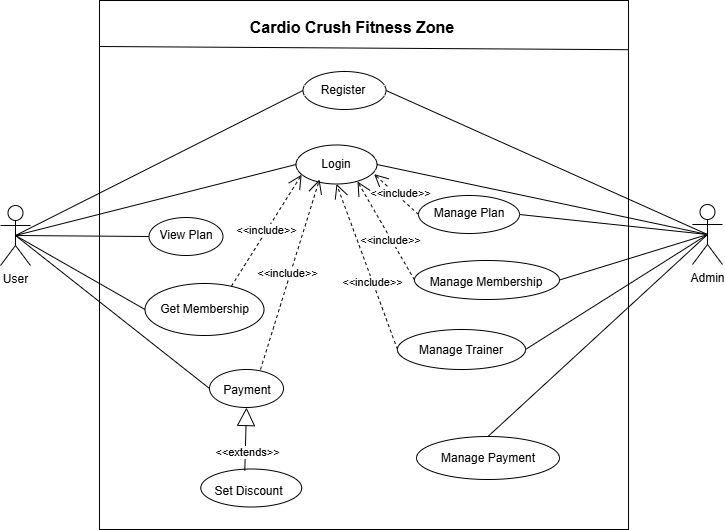

The diagram above was exported from draw.io. Its source (the exported page's mxGraphModel, read from the mxfile embedded in the PNG):
<mxGraphModel dx="794" dy="446" grid="1" gridSize="10" guides="1" tooltips="1" connect="1" arrows="1" fold="1" page="1" pageScale="1" pageWidth="850" pageHeight="1100" math="0" shadow="0">
  <root>
    <mxCell id="0" />
    <mxCell id="1" parent="0" />
    <mxCell id="sRJhXFpRjMq2FqaZUPNa-1" value="User" style="shape=umlActor;verticalLabelPosition=bottom;verticalAlign=top;html=1;outlineConnect=0;" parent="1" vertex="1">
      <mxGeometry x="41" y="316" width="30" height="60" as="geometry" />
    </mxCell>
    <mxCell id="sRJhXFpRjMq2FqaZUPNa-2" value="Admin" style="shape=umlActor;verticalLabelPosition=bottom;verticalAlign=top;html=1;outlineConnect=0;" parent="1" vertex="1">
      <mxGeometry x="733" y="315" width="30" height="60" as="geometry" />
    </mxCell>
    <mxCell id="sRJhXFpRjMq2FqaZUPNa-3" value="" style="whiteSpace=wrap;html=1;aspect=fixed;fillColor=none;" parent="1" vertex="1">
      <mxGeometry x="140" y="111" width="529" height="529" as="geometry" />
    </mxCell>
    <mxCell id="sRJhXFpRjMq2FqaZUPNa-5" value="Register" style="text;html=1;align=center;verticalAlign=middle;whiteSpace=wrap;rounded=0;" parent="1" vertex="1">
      <mxGeometry x="354" y="186" width="60" height="30" as="geometry" />
    </mxCell>
    <mxCell id="sRJhXFpRjMq2FqaZUPNa-6" value="" style="ellipse;whiteSpace=wrap;html=1;fillColor=none;" parent="1" vertex="1">
      <mxGeometry x="343.5" y="182" width="83" height="38" as="geometry" />
    </mxCell>
    <mxCell id="sRJhXFpRjMq2FqaZUPNa-8" value="Login" style="text;html=1;align=center;verticalAlign=middle;whiteSpace=wrap;rounded=0;" parent="1" vertex="1">
      <mxGeometry x="347" y="260" width="60" height="30" as="geometry" />
    </mxCell>
    <mxCell id="sRJhXFpRjMq2FqaZUPNa-9" value="" style="ellipse;whiteSpace=wrap;html=1;fillColor=none;" parent="1" vertex="1">
      <mxGeometry x="185.5" y="394" width="119" height="52" as="geometry" />
    </mxCell>
    <mxCell id="sRJhXFpRjMq2FqaZUPNa-10" value="Get Membership" style="text;html=1;align=center;verticalAlign=middle;whiteSpace=wrap;rounded=0;" parent="1" vertex="1">
      <mxGeometry x="194.5" y="404.5" width="101" height="31" as="geometry" />
    </mxCell>
    <mxCell id="sRJhXFpRjMq2FqaZUPNa-11" value="" style="ellipse;whiteSpace=wrap;html=1;fillColor=none;" parent="1" vertex="1">
      <mxGeometry x="189.5" y="328" width="74" height="38" as="geometry" />
    </mxCell>
    <mxCell id="sRJhXFpRjMq2FqaZUPNa-12" value="View Plan" style="text;html=1;align=center;verticalAlign=middle;whiteSpace=wrap;rounded=0;" parent="1" vertex="1">
      <mxGeometry x="197" y="331" width="60" height="30" as="geometry" />
    </mxCell>
    <mxCell id="sRJhXFpRjMq2FqaZUPNa-13" value="" style="ellipse;whiteSpace=wrap;html=1;fillColor=none;" parent="1" vertex="1">
      <mxGeometry x="250" y="480" width="74" height="38" as="geometry" />
    </mxCell>
    <mxCell id="sRJhXFpRjMq2FqaZUPNa-15" value="" style="ellipse;whiteSpace=wrap;html=1;fillColor=none;" parent="1" vertex="1">
      <mxGeometry x="241.25" y="579.5" width="101" height="38" as="geometry" />
    </mxCell>
    <mxCell id="sRJhXFpRjMq2FqaZUPNa-16" value="Set Discount" style="text;html=1;align=center;verticalAlign=middle;whiteSpace=wrap;rounded=0;" parent="1" vertex="1">
      <mxGeometry x="254.25" y="587" width="71" height="30" as="geometry" />
    </mxCell>
    <mxCell id="sRJhXFpRjMq2FqaZUPNa-24" value="" style="endArrow=none;html=1;rounded=0;entryX=0;entryY=0.5;entryDx=0;entryDy=0;exitX=0.5;exitY=0.5;exitDx=0;exitDy=0;exitPerimeter=0;" parent="1" source="sRJhXFpRjMq2FqaZUPNa-1" target="sRJhXFpRjMq2FqaZUPNa-6" edge="1">
      <mxGeometry width="50" height="50" relative="1" as="geometry">
        <mxPoint x="95" y="271" as="sourcePoint" />
        <mxPoint x="347" y="152" as="targetPoint" />
      </mxGeometry>
    </mxCell>
    <mxCell id="sRJhXFpRjMq2FqaZUPNa-25" value="" style="endArrow=none;html=1;rounded=0;entryX=0;entryY=0.5;entryDx=0;entryDy=0;exitX=0.5;exitY=0.5;exitDx=0;exitDy=0;exitPerimeter=0;" parent="1" source="sRJhXFpRjMq2FqaZUPNa-1" target="sRJhXFpRjMq2FqaZUPNa-7" edge="1">
      <mxGeometry width="50" height="50" relative="1" as="geometry">
        <mxPoint x="105" y="281" as="sourcePoint" />
        <mxPoint x="357" y="162" as="targetPoint" />
      </mxGeometry>
    </mxCell>
    <mxCell id="sRJhXFpRjMq2FqaZUPNa-26" value="" style="endArrow=none;html=1;rounded=0;entryX=0;entryY=0.5;entryDx=0;entryDy=0;exitX=0.5;exitY=0.5;exitDx=0;exitDy=0;exitPerimeter=0;" parent="1" source="sRJhXFpRjMq2FqaZUPNa-1" target="sRJhXFpRjMq2FqaZUPNa-11" edge="1">
      <mxGeometry width="50" height="50" relative="1" as="geometry">
        <mxPoint x="115" y="291" as="sourcePoint" />
        <mxPoint x="367" y="172" as="targetPoint" />
      </mxGeometry>
    </mxCell>
    <mxCell id="sRJhXFpRjMq2FqaZUPNa-27" value="" style="endArrow=none;html=1;rounded=0;entryX=0;entryY=0.5;entryDx=0;entryDy=0;exitX=0.5;exitY=0.5;exitDx=0;exitDy=0;exitPerimeter=0;" parent="1" source="sRJhXFpRjMq2FqaZUPNa-1" target="sRJhXFpRjMq2FqaZUPNa-13" edge="1">
      <mxGeometry width="50" height="50" relative="1" as="geometry">
        <mxPoint x="125" y="301" as="sourcePoint" />
        <mxPoint x="377" y="182" as="targetPoint" />
      </mxGeometry>
    </mxCell>
    <mxCell id="sRJhXFpRjMq2FqaZUPNa-28" value="" style="endArrow=open;endSize=12;dashed=1;html=1;rounded=0;entryX=0.29;entryY=0.885;entryDx=0;entryDy=0;entryPerimeter=0;" parent="1" target="sRJhXFpRjMq2FqaZUPNa-7" edge="1">
      <mxGeometry width="160" relative="1" as="geometry">
        <mxPoint x="301" y="480" as="sourcePoint" />
        <mxPoint x="360" y="295" as="targetPoint" />
      </mxGeometry>
    </mxCell>
    <mxCell id="sRJhXFpRjMq2FqaZUPNa-32" value="&amp;lt;&amp;lt;include&amp;gt;&amp;gt;" style="edgeLabel;html=1;align=center;verticalAlign=middle;resizable=0;points=[];" parent="sRJhXFpRjMq2FqaZUPNa-28" vertex="1" connectable="0">
      <mxGeometry x="-0.1809" y="1" relative="1" as="geometry">
        <mxPoint x="3" y="-19" as="offset" />
      </mxGeometry>
    </mxCell>
    <mxCell id="sRJhXFpRjMq2FqaZUPNa-7" value="" style="ellipse;whiteSpace=wrap;html=1;fillColor=none;" parent="1" vertex="1">
      <mxGeometry x="336.5" y="255.5" width="81" height="39" as="geometry" />
    </mxCell>
    <mxCell id="sRJhXFpRjMq2FqaZUPNa-30" value="" style="endArrow=none;html=1;rounded=0;entryX=1;entryY=0.093;entryDx=0;entryDy=0;entryPerimeter=0;" parent="1" target="sRJhXFpRjMq2FqaZUPNa-3" edge="1">
      <mxGeometry width="50" height="50" relative="1" as="geometry">
        <mxPoint x="140" y="157" as="sourcePoint" />
        <mxPoint x="330" y="146" as="targetPoint" />
      </mxGeometry>
    </mxCell>
    <mxCell id="sRJhXFpRjMq2FqaZUPNa-35" value="&amp;lt;&amp;lt;include&amp;gt;&amp;gt;" style="endArrow=open;endSize=12;dashed=1;html=1;rounded=0;exitX=0.676;exitY=0.013;exitDx=0;exitDy=0;entryX=0.07;entryY=0.761;entryDx=0;entryDy=0;exitPerimeter=0;entryPerimeter=0;" parent="1" target="sRJhXFpRjMq2FqaZUPNa-7" edge="1">
      <mxGeometry width="160" relative="1" as="geometry">
        <mxPoint x="271.94399999999996" y="396.67600000000004" as="sourcePoint" />
        <mxPoint x="370.029" y="288.68499999999995" as="targetPoint" />
      </mxGeometry>
    </mxCell>
    <mxCell id="sRJhXFpRjMq2FqaZUPNa-36" value="" style="endArrow=none;html=1;rounded=0;entryX=0;entryY=0.5;entryDx=0;entryDy=0;exitX=0.5;exitY=0.5;exitDx=0;exitDy=0;exitPerimeter=0;" parent="1" source="sRJhXFpRjMq2FqaZUPNa-1" target="sRJhXFpRjMq2FqaZUPNa-9" edge="1">
      <mxGeometry width="50" height="50" relative="1" as="geometry">
        <mxPoint x="60" y="350" as="sourcePoint" />
        <mxPoint x="200" y="357" as="targetPoint" />
      </mxGeometry>
    </mxCell>
    <mxCell id="sRJhXFpRjMq2FqaZUPNa-37" value="Cardio Crush Fitness Zone" style="text;html=1;align=center;verticalAlign=middle;whiteSpace=wrap;rounded=0;fontSize=16;fontStyle=1" parent="1" vertex="1">
      <mxGeometry x="273" y="123" width="240" height="30" as="geometry" />
    </mxCell>
    <mxCell id="sRJhXFpRjMq2FqaZUPNa-40" value="" style="ellipse;whiteSpace=wrap;html=1;fillColor=none;" parent="1" vertex="1">
      <mxGeometry x="459" y="306" width="101" height="38" as="geometry" />
    </mxCell>
    <mxCell id="sRJhXFpRjMq2FqaZUPNa-41" value="" style="ellipse;whiteSpace=wrap;html=1;fillColor=none;" parent="1" vertex="1">
      <mxGeometry x="455" y="371" width="145" height="39" as="geometry" />
    </mxCell>
    <mxCell id="sRJhXFpRjMq2FqaZUPNa-42" value="" style="ellipse;whiteSpace=wrap;html=1;fillColor=none;" parent="1" vertex="1">
      <mxGeometry x="438" y="440" width="128" height="40" as="geometry" />
    </mxCell>
    <mxCell id="sRJhXFpRjMq2FqaZUPNa-43" value="" style="ellipse;whiteSpace=wrap;html=1;fillColor=none;" parent="1" vertex="1">
      <mxGeometry x="457" y="547" width="143" height="43" as="geometry" />
    </mxCell>
    <mxCell id="sRJhXFpRjMq2FqaZUPNa-44" value="Manage Plan" style="text;html=1;align=center;verticalAlign=middle;whiteSpace=wrap;rounded=0;" parent="1" vertex="1">
      <mxGeometry x="469.5" y="309" width="80" height="30" as="geometry" />
    </mxCell>
    <mxCell id="sRJhXFpRjMq2FqaZUPNa-45" value="Manage Membership" style="text;html=1;align=center;verticalAlign=middle;whiteSpace=wrap;rounded=0;" parent="1" vertex="1">
      <mxGeometry x="462" y="378" width="130" height="30" as="geometry" />
    </mxCell>
    <mxCell id="sRJhXFpRjMq2FqaZUPNa-46" value="Manage Trainer" style="text;html=1;align=center;verticalAlign=middle;whiteSpace=wrap;rounded=0;" parent="1" vertex="1">
      <mxGeometry x="448.25" y="446" width="107.5" height="30" as="geometry" />
    </mxCell>
    <mxCell id="sRJhXFpRjMq2FqaZUPNa-47" value="Manage Payment" style="text;html=1;align=center;verticalAlign=middle;whiteSpace=wrap;rounded=0;" parent="1" vertex="1">
      <mxGeometry x="474.75" y="553.5" width="107.5" height="30" as="geometry" />
    </mxCell>
    <mxCell id="sRJhXFpRjMq2FqaZUPNa-48" value="" style="endArrow=none;html=1;rounded=0;entryX=0.5;entryY=0.5;entryDx=0;entryDy=0;exitX=1;exitY=0.5;exitDx=0;exitDy=0;entryPerimeter=0;" parent="1" source="sRJhXFpRjMq2FqaZUPNa-6" target="sRJhXFpRjMq2FqaZUPNa-2" edge="1">
      <mxGeometry width="50" height="50" relative="1" as="geometry">
        <mxPoint x="156" y="356" as="sourcePoint" />
        <mxPoint x="437" y="285" as="targetPoint" />
      </mxGeometry>
    </mxCell>
    <mxCell id="sRJhXFpRjMq2FqaZUPNa-49" value="" style="endArrow=none;html=1;rounded=0;entryX=0.5;entryY=0.5;entryDx=0;entryDy=0;exitX=1;exitY=0.5;exitDx=0;exitDy=0;entryPerimeter=0;" parent="1" source="sRJhXFpRjMq2FqaZUPNa-7" target="sRJhXFpRjMq2FqaZUPNa-2" edge="1">
      <mxGeometry width="50" height="50" relative="1" as="geometry">
        <mxPoint x="437" y="211" as="sourcePoint" />
        <mxPoint x="758" y="355" as="targetPoint" />
      </mxGeometry>
    </mxCell>
    <mxCell id="sRJhXFpRjMq2FqaZUPNa-50" value="" style="endArrow=none;html=1;rounded=0;entryX=0.5;entryY=0.5;entryDx=0;entryDy=0;exitX=1;exitY=0.5;exitDx=0;exitDy=0;entryPerimeter=0;" parent="1" source="sRJhXFpRjMq2FqaZUPNa-40" target="sRJhXFpRjMq2FqaZUPNa-2" edge="1">
      <mxGeometry width="50" height="50" relative="1" as="geometry">
        <mxPoint x="433" y="305" as="sourcePoint" />
        <mxPoint x="763" y="375" as="targetPoint" />
      </mxGeometry>
    </mxCell>
    <mxCell id="sRJhXFpRjMq2FqaZUPNa-51" value="" style="endArrow=none;html=1;rounded=0;entryX=0.5;entryY=0.5;entryDx=0;entryDy=0;exitX=1;exitY=0.5;exitDx=0;exitDy=0;entryPerimeter=0;" parent="1" source="sRJhXFpRjMq2FqaZUPNa-41" target="sRJhXFpRjMq2FqaZUPNa-2" edge="1">
      <mxGeometry width="50" height="50" relative="1" as="geometry">
        <mxPoint x="414" y="435.5" as="sourcePoint" />
        <mxPoint x="744" y="505.5" as="targetPoint" />
      </mxGeometry>
    </mxCell>
    <mxCell id="sRJhXFpRjMq2FqaZUPNa-52" value="" style="endArrow=none;html=1;rounded=0;entryX=0.5;entryY=0.5;entryDx=0;entryDy=0;exitX=0.5;exitY=0;exitDx=0;exitDy=0;entryPerimeter=0;" parent="1" source="sRJhXFpRjMq2FqaZUPNa-43" target="sRJhXFpRjMq2FqaZUPNa-2" edge="1">
      <mxGeometry width="50" height="50" relative="1" as="geometry">
        <mxPoint x="414" y="510" as="sourcePoint" />
        <mxPoint x="744" y="580" as="targetPoint" />
      </mxGeometry>
    </mxCell>
    <mxCell id="sRJhXFpRjMq2FqaZUPNa-53" value="Payment" style="text;html=1;align=center;verticalAlign=middle;whiteSpace=wrap;rounded=0;" parent="1" vertex="1">
      <mxGeometry x="258" y="490" width="60" height="22" as="geometry" />
    </mxCell>
    <mxCell id="sRJhXFpRjMq2FqaZUPNa-54" value="" style="endArrow=open;endSize=12;dashed=1;html=1;rounded=0;entryX=0.965;entryY=0.748;entryDx=0;entryDy=0;entryPerimeter=0;exitX=0;exitY=0.5;exitDx=0;exitDy=0;" parent="1" source="sRJhXFpRjMq2FqaZUPNa-40" target="sRJhXFpRjMq2FqaZUPNa-7" edge="1">
      <mxGeometry width="160" relative="1" as="geometry">
        <mxPoint x="311" y="490" as="sourcePoint" />
        <mxPoint x="387" y="305" as="targetPoint" />
      </mxGeometry>
    </mxCell>
    <mxCell id="sRJhXFpRjMq2FqaZUPNa-55" value="&amp;lt;&amp;lt;include&amp;gt;&amp;gt;" style="edgeLabel;html=1;align=center;verticalAlign=middle;resizable=0;points=[];" parent="sRJhXFpRjMq2FqaZUPNa-54" vertex="1" connectable="0">
      <mxGeometry x="-0.1809" y="1" relative="1" as="geometry">
        <mxPoint x="1" y="-5" as="offset" />
      </mxGeometry>
    </mxCell>
    <mxCell id="sRJhXFpRjMq2FqaZUPNa-56" value="" style="endArrow=open;endSize=12;dashed=1;html=1;rounded=0;entryX=0.759;entryY=0.936;entryDx=0;entryDy=0;exitX=0;exitY=0.5;exitDx=0;exitDy=0;entryPerimeter=0;" parent="1" source="sRJhXFpRjMq2FqaZUPNa-41" target="sRJhXFpRjMq2FqaZUPNa-7" edge="1">
      <mxGeometry width="160" relative="1" as="geometry">
        <mxPoint x="321" y="500" as="sourcePoint" />
        <mxPoint x="397" y="315" as="targetPoint" />
      </mxGeometry>
    </mxCell>
    <mxCell id="sRJhXFpRjMq2FqaZUPNa-57" value="&amp;lt;&amp;lt;include&amp;gt;&amp;gt;" style="edgeLabel;html=1;align=center;verticalAlign=middle;resizable=0;points=[];" parent="sRJhXFpRjMq2FqaZUPNa-56" vertex="1" connectable="0">
      <mxGeometry x="-0.1809" y="1" relative="1" as="geometry">
        <mxPoint as="offset" />
      </mxGeometry>
    </mxCell>
    <mxCell id="sRJhXFpRjMq2FqaZUPNa-58" value="" style="endArrow=none;html=1;rounded=0;entryX=0.5;entryY=0.5;entryDx=0;entryDy=0;exitX=1;exitY=0.5;exitDx=0;exitDy=0;entryPerimeter=0;" parent="1" source="sRJhXFpRjMq2FqaZUPNa-42" target="sRJhXFpRjMq2FqaZUPNa-2" edge="1">
      <mxGeometry width="50" height="50" relative="1" as="geometry">
        <mxPoint x="570" y="335" as="sourcePoint" />
        <mxPoint x="758" y="355" as="targetPoint" />
      </mxGeometry>
    </mxCell>
    <mxCell id="sRJhXFpRjMq2FqaZUPNa-59" value="" style="endArrow=open;endSize=12;dashed=1;html=1;rounded=0;entryX=0.5;entryY=1;entryDx=0;entryDy=0;exitX=0;exitY=0.5;exitDx=0;exitDy=0;" parent="1" source="sRJhXFpRjMq2FqaZUPNa-42" target="sRJhXFpRjMq2FqaZUPNa-7" edge="1">
      <mxGeometry width="160" relative="1" as="geometry">
        <mxPoint x="442" y="401" as="sourcePoint" />
        <mxPoint x="385" y="302" as="targetPoint" />
      </mxGeometry>
    </mxCell>
    <mxCell id="sRJhXFpRjMq2FqaZUPNa-60" value="&amp;lt;&amp;lt;include&amp;gt;&amp;gt;" style="edgeLabel;html=1;align=center;verticalAlign=middle;resizable=0;points=[];" parent="sRJhXFpRjMq2FqaZUPNa-59" vertex="1" connectable="0">
      <mxGeometry x="-0.1809" y="1" relative="1" as="geometry">
        <mxPoint as="offset" />
      </mxGeometry>
    </mxCell>
    <mxCell id="sRJhXFpRjMq2FqaZUPNa-61" value="&amp;lt;&amp;lt;extends&amp;gt;&amp;gt;" style="endArrow=block;endSize=16;endFill=0;html=1;rounded=0;entryX=0.5;entryY=1;entryDx=0;entryDy=0;exitX=0.436;exitY=0.048;exitDx=0;exitDy=0;exitPerimeter=0;" parent="1" target="sRJhXFpRjMq2FqaZUPNa-13" edge="1" source="sRJhXFpRjMq2FqaZUPNa-15">
      <mxGeometry x="-0.4321" y="-2" width="160" relative="1" as="geometry">
        <mxPoint x="370" y="550" as="sourcePoint" />
        <mxPoint x="324.00000000000136" y="545" as="targetPoint" />
        <mxPoint as="offset" />
      </mxGeometry>
    </mxCell>
  </root>
</mxGraphModel>